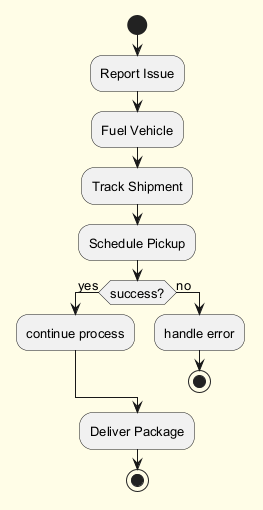

The diagram above was rendered by PlantUML. Its source (embedded in the PNG):
@startuml
skinparam backgroundColor #FFFDE7
skinparam classBackgroundColor #FFF9C4
skinparam classBorderColor #F57F17
skinparam defaultFontSize 13
start
:Report Issue;
:Fuel Vehicle;
:Track Shipment;
:Schedule Pickup;
if (success?) then (yes)
:continue process;
else (no)
:handle error;
stop
endif
:Deliver Package;
stop
@enduml